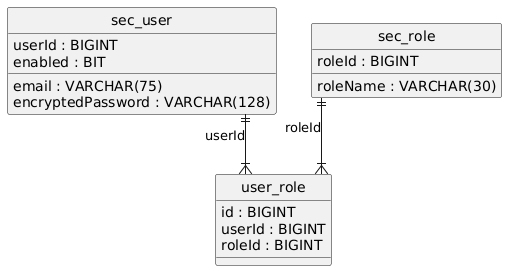

The diagram above was rendered by PlantUML. Its source (embedded in the PNG):
@startuml
hide circle
skinparam linetype ortho

entity "sec_user" as sec_user {
  userId : BIGINT
  email : VARCHAR(75)
  encryptedPassword : VARCHAR(128)
  enabled : BIT
}

entity "sec_role" as sec_role {
  roleId : BIGINT
  roleName : VARCHAR(30)
}

entity "user_role" as user_role {
  id : BIGINT
  userId : BIGINT
  roleId : BIGINT
}

sec_user ||--|{ user_role : "userId"
sec_role ||--|{ user_role : "roleId"
@enduml